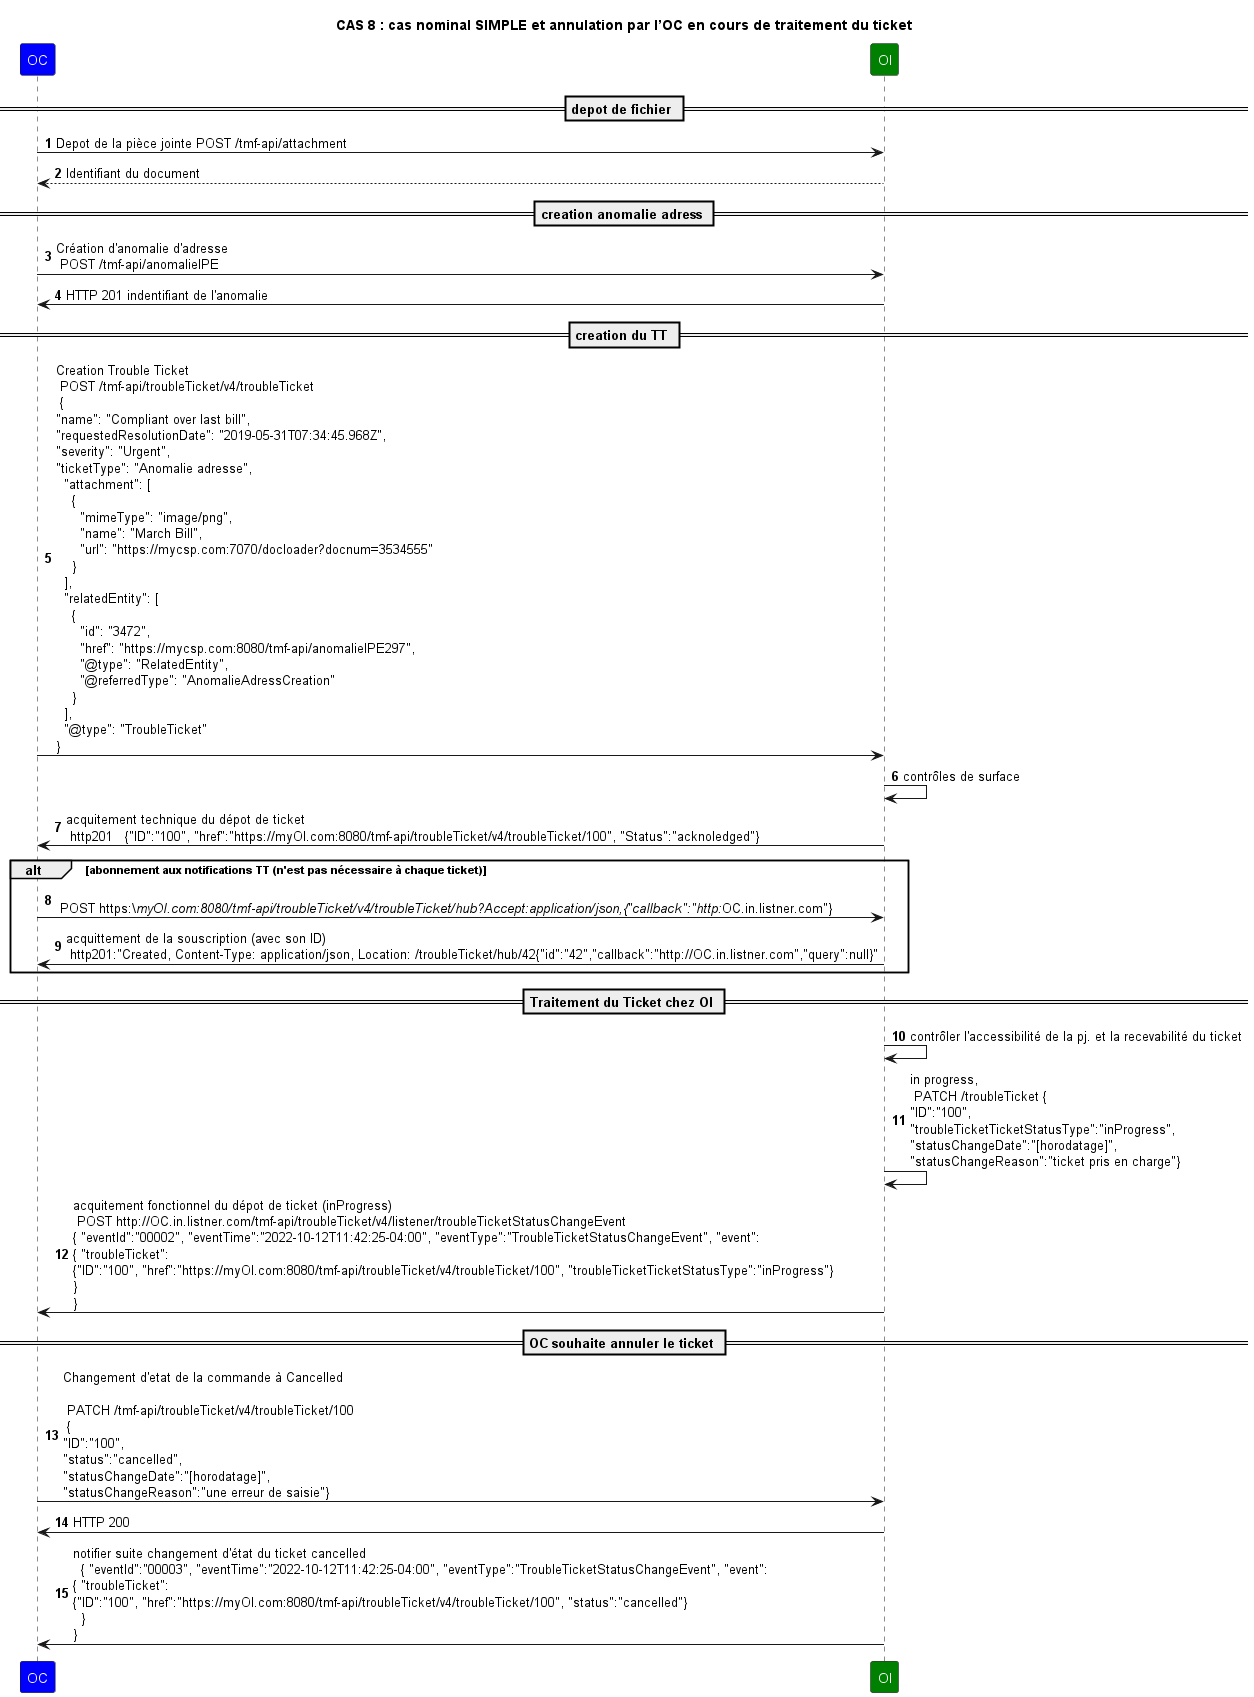

The diagram above was rendered by PlantUML. Its source (embedded in the PNG):
@startuml

skinparam ParticipantFontColor automatic

title: CAS 8 : cas nominal SIMPLE et annulation par l’OC en cours de traitement du ticket

autonumber

participant OC #Blue
participant OI #Green

== depot de fichier ==
OC->OI: Depot de la pièce jointe POST /tmf-api/attachment
OI --> OC: Identifiant du document
== creation anomalie adress ==
OC->OI: Création d'anomalie d'adresse \n POST /tmf-api/anomalieIPE
OI->OC: HTTP 201 indentifiant de l'anomalie
== creation du TT ==
OC->OI: Creation Trouble Ticket \n POST /tmf-api/troubleTicket/v4/troubleTicket \n {\n"name": "Compliant over last bill",\n"requestedResolutionDate": "2019-05-31T07:34:45.968Z",\n"severity": "Urgent",\n"ticketType": "Anomalie adresse",\n  "attachment": [\n    {\n      "mimeType": "image/png",\n      "name": "March Bill",\n      "url": "https://mycsp.com:7070/docloader?docnum=3534555"\n    }\n  ],\n  "relatedEntity": [\n    {\n      "id": "3472",\n      "href": "https://mycsp.com:8080/tmf-api/anomalieIPE297",\n      "@type": "RelatedEntity",\n      "@referredType": "AnomalieAdressCreation"\n    }\n  ],\n  "@type": "TroubleTicket"\n}

OI->OI: contrôles de surface

OI->OC: acquitement technique du dépot de ticket \n http201   {"ID":"100", "href":"https://myOI.com:8080/tmf-api/troubleTicket/v4/troubleTicket/100", "Status":"acknoledged"}

alt abonnement aux notifications TT (n'est pas nécessaire à chaque ticket)
OC->OI:  \n POST https:\//myOI.com:8080/tmf-api/troubleTicket/v4/troubleTicket/hub?Accept:application/json,{"callback":"http://OC.in.listner.com"}
OI->OC: acquittement de la souscription (avec son ID) \n http201:"Created, Content-Type: application/json, Location: /troubleTicket/hub/42{"id":"42","callback":"http://OC.in.listner.com","query":null}"

end
== Traitement du Ticket chez OI ==

OI->OI: contrôler l'accessibilité de la pj. et la recevabilité du ticket
OI->OI: in progress,  \n PATCH /troubleTicket {\n"ID":"100",\n"troubleTicketTicketStatusType":"inProgress",\n"statusChangeDate":"[horodatage]",\n"statusChangeReason":"ticket pris en charge"}

OI->OC: acquitement fonctionnel du dépot de ticket (inProgress) \n POST http://OC.in.listner.com/tmf-api/troubleTicket/v4/listener/troubleTicketStatusChangeEvent \n{ "eventId":"00002", "eventTime":"2022-10-12T11:42:25-04:00", "eventType":"TroubleTicketStatusChangeEvent", "event": \n{ "troubleTicket": \n{"ID":"100", "href":"https://myOI.com:8080/tmf-api/troubleTicket/v4/troubleTicket/100", "troubleTicketTicketStatusType":"inProgress"}\n} \n}

== OC souhaite annuler le ticket ==


OC->OI: Changement d'etat de la commande à Cancelled \n \n PATCH /tmf-api/troubleTicket/v4/troubleTicket/100 \n {\n"ID":"100",\n"status":"cancelled",\n"statusChangeDate":"[horodatage]",\n"statusChangeReason":"une erreur de saisie"}
OI->OC: HTTP 200

OI->OC: notifier suite changement d'état du ticket cancelled\n  { "eventId":"00003", "eventTime":"2022-10-12T11:42:25-04:00", "eventType":"TroubleTicketStatusChangeEvent", "event": \n{ "troubleTicket": \n{"ID":"100", "href":"https://myOI.com:8080/tmf-api/troubleTicket/v4/troubleTicket/100", "status":"cancelled"}\n  } \n}
@enduml